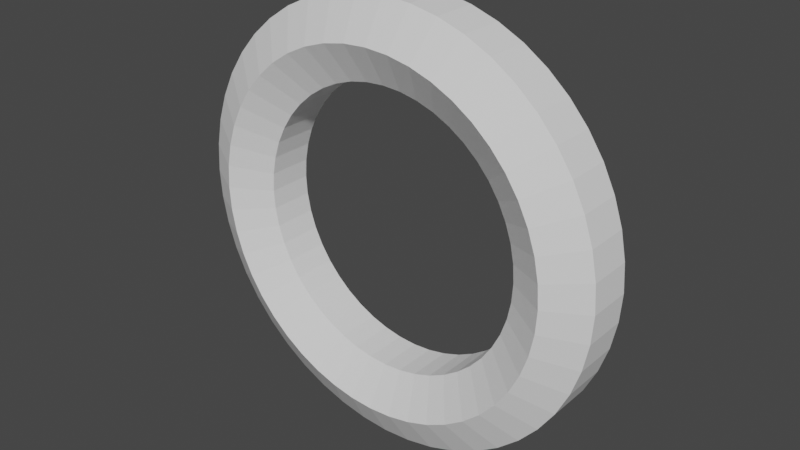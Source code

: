 # Source: TorusV3.blend  (saved by Blender 2.80.75; exported with 4.5.12 LTS)
import bpy
from mathutils import Matrix  # noqa: F401  (used for matrix-valued properties, if any)

bpy.ops.wm.read_factory_settings(use_empty=True)
scene = bpy.context.scene
scene.name = 'Scene'

# ---- collections
col_collection = bpy.data.collections.new('Collection'); scene.collection.children.link(col_collection)

# ---- world
world_world = bpy.data.worlds.new('World'); scene.world = world_world
world_world.use_nodes = True; world_world.node_tree.nodes.clear()
_N = world_world.node_tree.nodes; _L = world_world.node_tree.links
n0 = _N.new('ShaderNodeOutputWorld'); n0.name = 'World Output'; n0.location = (300, 300)
n1 = _N.new('ShaderNodeBackground'); n1.name = 'Background'; n1.location = (10, 300)
n1.inputs[0].default_value = (0.05088, 0.05088, 0.05088, 1.0)
_L.new(n1.outputs[0], n0.inputs[0])
n0.is_active_output = True
world_world.color = (0.05088, 0.05088, 0.05088)
world_world.use_sun_shadow = False
world_world.sun_shadow_jitter_overblur = 0.0

# ---- meshes
me_torus = bpy.data.meshes.new('Torus')
me_torus.from_pydata([(1.217, 0.0, 0.125), (1.0, 0.0, 0.25), (0.7835, 0.0, 0.125), (0.7835, 0.0, -0.125), (1.0, 0.0, -0.25), (1.217, 0.0, -0.125), (1.206, 0.1588, 0.125), (0.9914, 0.1305, 0.25), (0.7768, 0.1023, 0.125), (0.7768, 0.1023, -0.125), (0.9914, 0.1305, -0.25), (1.206, 0.1588, -0.125), (1.175, 0.3149, 0.125), (0.9659, 0.2588, 0.25), (0.7568, 0.2028, 0.125), (0.7568, 0.2028, -0.125), (0.9659, 0.2588, -0.25), (1.175, 0.3149, -0.125), (1.124, 0.4655, 0.125), (0.9239, 0.3827, 0.25), (0.7239, 0.2998, 0.125), (0.7239, 0.2998, -0.125), (0.9239, 0.3827, -0.25), (1.124, 0.4655, -0.125), (1.054, 0.6083, 0.125), (0.866, 0.5, 0.25), (0.6785, 0.3917, 0.125), (0.6785, 0.3917, -0.125), (0.866, 0.5, -0.25), (1.054, 0.6083, -0.125), (0.9651, 0.7406, 0.125), (0.7934, 0.6088, 0.25), (0.6216, 0.477, 0.125), (0.6216, 0.477, -0.125), (0.7934, 0.6088, -0.25), (0.9651, 0.7406, -0.125), (0.8602, 0.8602, 0.125), (0.7071, 0.7071, 0.25), (0.554, 0.554, 0.125), (0.554, 0.554, -0.125), (0.7071, 0.7071, -0.25), (0.8602, 0.8602, -0.125), (0.7406, 0.9651, 0.125), (0.6088, 0.7934, 0.25), (0.477, 0.6216, 0.125), (0.477, 0.6216, -0.125), (0.6088, 0.7934, -0.25), (0.7406, 0.9651, -0.125), (0.6083, 1.054, 0.125), (0.5, 0.866, 0.25), (0.3917, 0.6785, 0.125), (0.3917, 0.6785, -0.125), (0.5, 0.866, -0.25), (0.6083, 1.054, -0.125), (0.4655, 1.124, 0.125), (0.3827, 0.9239, 0.25), (0.2998, 0.7239, 0.125), (0.2998, 0.7239, -0.125), (0.3827, 0.9239, -0.25), (0.4655, 1.124, -0.125), (0.3149, 1.175, 0.125), (0.2588, 0.9659, 0.25), (0.2028, 0.7568, 0.125), (0.2028, 0.7568, -0.125), (0.2588, 0.9659, -0.25), (0.3149, 1.175, -0.125), (0.1588, 1.206, 0.125), (0.1305, 0.9914, 0.25), (0.1023, 0.7768, 0.125), (0.1023, 0.7768, -0.125), (0.1305, 0.9914, -0.25), (0.1588, 1.206, -0.125), (9.184e-08, 1.217, 0.125), (7.55e-08, 1.0, 0.25), (5.915e-08, 0.7835, 0.125), (5.915e-08, 0.7835, -0.125), (7.55e-08, 1.0, -0.25), (9.184e-08, 1.217, -0.125), (-0.1588, 1.206, 0.125), (-0.1305, 0.9914, 0.25), (-0.1023, 0.7768, 0.125), (-0.1023, 0.7768, -0.125), (-0.1305, 0.9914, -0.25), (-0.1588, 1.206, -0.125), (-0.3149, 1.175, 0.125), (-0.2588, 0.9659, 0.25), (-0.2028, 0.7568, 0.125), (-0.2028, 0.7568, -0.125), (-0.2588, 0.9659, -0.25), (-0.3149, 1.175, -0.125), (-0.4655, 1.124, 0.125), (-0.3827, 0.9239, 0.25), (-0.2998, 0.7239, 0.125), (-0.2998, 0.7239, -0.125), (-0.3827, 0.9239, -0.25), (-0.4655, 1.124, -0.125), (-0.6083, 1.054, 0.125), (-0.5, 0.866, 0.25), (-0.3917, 0.6785, 0.125), (-0.3917, 0.6785, -0.125), (-0.5, 0.866, -0.25), (-0.6083, 1.054, -0.125), (-0.7406, 0.9651, 0.125), (-0.6088, 0.7934, 0.25), (-0.477, 0.6216, 0.125), (-0.477, 0.6216, -0.125), (-0.6088, 0.7934, -0.25), (-0.7406, 0.9651, -0.125), (-0.8602, 0.8602, 0.125), (-0.7071, 0.7071, 0.25), (-0.554, 0.554, 0.125), (-0.554, 0.554, -0.125), (-0.7071, 0.7071, -0.25), (-0.8602, 0.8602, -0.125), (-0.9651, 0.7406, 0.125), (-0.7934, 0.6088, 0.25), (-0.6216, 0.477, 0.125), (-0.6216, 0.477, -0.125), (-0.7934, 0.6088, -0.25), (-0.9651, 0.7406, -0.125), (-1.054, 0.6083, 0.125), (-0.866, 0.5, 0.25), (-0.6785, 0.3917, 0.125), (-0.6785, 0.3917, -0.125), (-0.866, 0.5, -0.25), (-1.054, 0.6083, -0.125), (-1.124, 0.4655, 0.125), (-0.9239, 0.3827, 0.25), (-0.7239, 0.2998, 0.125), (-0.7239, 0.2998, -0.125), (-0.9239, 0.3827, -0.25), (-1.124, 0.4655, -0.125), (-1.175, 0.3149, 0.125), (-0.9659, 0.2588, 0.25), (-0.7568, 0.2028, 0.125), (-0.7568, 0.2028, -0.125), (-0.9659, 0.2588, -0.25), (-1.175, 0.3149, -0.125), (-1.206, 0.1588, 0.125), (-0.9914, 0.1305, 0.25), (-0.7768, 0.1023, 0.125), (-0.7768, 0.1023, -0.125), (-0.9914, 0.1305, -0.25), (-1.206, 0.1588, -0.125), (-1.217, 1.064e-07, 0.125), (-1.0, 8.742e-08, 0.25), (-0.7835, 6.85e-08, 0.125), (-0.7835, 6.85e-08, -0.125), (-1.0, 8.742e-08, -0.25), (-1.217, 1.064e-07, -0.125), (-1.206, -0.1588, 0.125), (-0.9914, -0.1305, 0.25), (-0.7768, -0.1023, 0.125), (-0.7768, -0.1023, -0.125), (-0.9914, -0.1305, -0.25), (-1.206, -0.1588, -0.125), (-1.175, -0.3149, 0.125), (-0.9659, -0.2588, 0.25), (-0.7568, -0.2028, 0.125), (-0.7568, -0.2028, -0.125), (-0.9659, -0.2588, -0.25), (-1.175, -0.3149, -0.125), (-1.124, -0.4655, 0.125), (-0.9239, -0.3827, 0.25), (-0.7239, -0.2998, 0.125), (-0.7239, -0.2998, -0.125), (-0.9239, -0.3827, -0.25), (-1.124, -0.4655, -0.125), (-1.054, -0.6083, 0.125), (-0.866, -0.5, 0.25), (-0.6785, -0.3917, 0.125), (-0.6785, -0.3917, -0.125), (-0.866, -0.5, -0.25), (-1.054, -0.6083, -0.125), (-0.9651, -0.7406, 0.125), (-0.7934, -0.6088, 0.25), (-0.6216, -0.477, 0.125), (-0.6216, -0.477, -0.125), (-0.7934, -0.6088, -0.25), (-0.9651, -0.7406, -0.125), (-0.8602, -0.8602, 0.125), (-0.7071, -0.7071, 0.25), (-0.554, -0.554, 0.125), (-0.554, -0.554, -0.125), (-0.7071, -0.7071, -0.25), (-0.8602, -0.8602, -0.125), (-0.7406, -0.9651, 0.125), (-0.6088, -0.7934, 0.25), (-0.477, -0.6216, 0.125), (-0.477, -0.6216, -0.125), (-0.6088, -0.7934, -0.25), (-0.7406, -0.9651, -0.125), (-0.6083, -1.054, 0.125), (-0.5, -0.866, 0.25), (-0.3917, -0.6785, 0.125), (-0.3917, -0.6785, -0.125), (-0.5, -0.866, -0.25), (-0.6083, -1.054, -0.125), (-0.4655, -1.124, 0.125), (-0.3827, -0.9239, 0.25), (-0.2998, -0.7239, 0.125), (-0.2998, -0.7239, -0.125), (-0.3827, -0.9239, -0.25), (-0.4655, -1.124, -0.125), (-0.3149, -1.175, 0.125), (-0.2588, -0.9659, 0.25), (-0.2028, -0.7568, 0.125), (-0.2028, -0.7568, -0.125), (-0.2588, -0.9659, -0.25), (-0.3149, -1.175, -0.125), (-0.1588, -1.206, 0.125), (-0.1305, -0.9914, 0.25), (-0.1023, -0.7768, 0.125), (-0.1023, -0.7768, -0.125), (-0.1305, -0.9914, -0.25), (-0.1588, -1.206, -0.125), (9.184e-08, -1.217, 0.125), (7.55e-08, -1.0, 0.25), (5.915e-08, -0.7835, 0.125), (5.915e-08, -0.7835, -0.125), (7.55e-08, -1.0, -0.25), (9.184e-08, -1.217, -0.125), (0.1588, -1.206, 0.125), (0.1305, -0.9914, 0.25), (0.1023, -0.7768, 0.125), (0.1023, -0.7768, -0.125), (0.1305, -0.9914, -0.25), (0.1588, -1.206, -0.125), (0.3149, -1.175, 0.125), (0.2588, -0.9659, 0.25), (0.2028, -0.7568, 0.125), (0.2028, -0.7568, -0.125), (0.2588, -0.9659, -0.25), (0.3149, -1.175, -0.125), (0.4655, -1.124, 0.125), (0.3827, -0.9239, 0.25), (0.2998, -0.7239, 0.125), (0.2998, -0.7239, -0.125), (0.3827, -0.9239, -0.25), (0.4655, -1.124, -0.125), (0.6083, -1.054, 0.125), (0.5, -0.866, 0.25), (0.3917, -0.6785, 0.125), (0.3917, -0.6785, -0.125), (0.5, -0.866, -0.25), (0.6083, -1.054, -0.125), (0.7406, -0.9651, 0.125), (0.6088, -0.7934, 0.25), (0.477, -0.6216, 0.125), (0.477, -0.6216, -0.125), (0.6088, -0.7934, -0.25), (0.7406, -0.9651, -0.125), (0.8602, -0.8602, 0.125), (0.7071, -0.7071, 0.25), (0.554, -0.554, 0.125), (0.554, -0.554, -0.125), (0.7071, -0.7071, -0.25), (0.8602, -0.8602, -0.125), (0.9651, -0.7406, 0.125), (0.7934, -0.6088, 0.25), (0.6216, -0.477, 0.125), (0.6216, -0.477, -0.125), (0.7934, -0.6088, -0.25), (0.9651, -0.7406, -0.125), (1.054, -0.6083, 0.125), (0.866, -0.5, 0.25), (0.6785, -0.3917, 0.125), (0.6785, -0.3917, -0.125), (0.866, -0.5, -0.25), (1.054, -0.6083, -0.125), (1.124, -0.4655, 0.125), (0.9239, -0.3827, 0.25), (0.7239, -0.2998, 0.125), (0.7239, -0.2998, -0.125), (0.9239, -0.3827, -0.25), (1.124, -0.4655, -0.125), (1.175, -0.3149, 0.125), (0.9659, -0.2588, 0.25), (0.7568, -0.2028, 0.125), (0.7568, -0.2028, -0.125), (0.9659, -0.2588, -0.25), (1.175, -0.3149, -0.125), (1.206, -0.1588, 0.125), (0.9914, -0.1305, 0.25), (0.7768, -0.1023, 0.125), (0.7768, -0.1023, -0.125), (0.9914, -0.1305, -0.25), (1.206, -0.1588, -0.125)], [], [(6, 7, 1, 0), (7, 8, 2, 1), (8, 9, 3, 2), (9, 10, 4, 3), (10, 11, 5, 4), (11, 17, 12, 6), (12, 13, 7, 6), (13, 14, 8, 7), (14, 15, 9, 8), (15, 16, 10, 9), (16, 17, 11, 10), (17, 23, 18, 12), (18, 19, 13, 12), (19, 20, 14, 13), (20, 21, 15, 14), (21, 22, 16, 15), (22, 23, 17, 16), (23, 29, 24, 18), (24, 25, 19, 18), (25, 26, 20, 19), (26, 27, 21, 20), (27, 28, 22, 21), (28, 29, 23, 22), (29, 35, 30, 24), (30, 31, 25, 24), (31, 32, 26, 25), (32, 33, 27, 26), (33, 34, 28, 27), (34, 35, 29, 28), (35, 41, 36, 30), (36, 37, 31, 30), (37, 38, 32, 31), (38, 39, 33, 32), (39, 40, 34, 33), (40, 41, 35, 34), (41, 47, 42, 36), (42, 43, 37, 36), (43, 44, 38, 37), (44, 45, 39, 38), (45, 46, 40, 39), (46, 47, 41, 40), (47, 53, 48, 42), (48, 49, 43, 42), (49, 50, 44, 43), (50, 51, 45, 44), (51, 52, 46, 45), (52, 53, 47, 46), (53, 59, 54, 48), (54, 55, 49, 48), (55, 56, 50, 49), (56, 57, 51, 50), (57, 58, 52, 51), (58, 59, 53, 52), (59, 65, 60, 54), (60, 61, 55, 54), (61, 62, 56, 55), (62, 63, 57, 56), (63, 64, 58, 57), (64, 65, 59, 58), (65, 71, 66, 60), (66, 67, 61, 60), (67, 68, 62, 61), (68, 69, 63, 62), (69, 70, 64, 63), (70, 71, 65, 64), (71, 77, 72, 66), (72, 73, 67, 66), (73, 74, 68, 67), (74, 75, 69, 68), (75, 76, 70, 69), (76, 77, 71, 70), (77, 83, 78, 72), (78, 79, 73, 72), (79, 80, 74, 73), (80, 81, 75, 74), (81, 82, 76, 75), (82, 83, 77, 76), (83, 89, 84, 78), (84, 85, 79, 78), (85, 86, 80, 79), (86, 87, 81, 80), (87, 88, 82, 81), (88, 89, 83, 82), (89, 95, 90, 84), (90, 91, 85, 84), (91, 92, 86, 85), (92, 93, 87, 86), (93, 94, 88, 87), (94, 95, 89, 88), (95, 101, 96, 90), (96, 97, 91, 90), (97, 98, 92, 91), (98, 99, 93, 92), (99, 100, 94, 93), (100, 101, 95, 94), (101, 107, 102, 96), (102, 103, 97, 96), (103, 104, 98, 97), (104, 105, 99, 98), (105, 106, 100, 99), (106, 107, 101, 100), (107, 113, 108, 102), (108, 109, 103, 102), (109, 110, 104, 103), (110, 111, 105, 104), (111, 112, 106, 105), (112, 113, 107, 106), (113, 119, 114, 108), (114, 115, 109, 108), (115, 116, 110, 109), (116, 117, 111, 110), (117, 118, 112, 111), (118, 119, 113, 112), (119, 125, 120, 114), (120, 121, 115, 114), (121, 122, 116, 115), (122, 123, 117, 116), (123, 124, 118, 117), (124, 125, 119, 118), (125, 131, 126, 120), (126, 127, 121, 120), (127, 128, 122, 121), (128, 129, 123, 122), (129, 130, 124, 123), (130, 131, 125, 124), (131, 137, 132, 126), (132, 133, 127, 126), (133, 134, 128, 127), (134, 135, 129, 128), (135, 136, 130, 129), (136, 137, 131, 130), (137, 143, 138, 132), (138, 139, 133, 132), (139, 140, 134, 133), (140, 141, 135, 134), (141, 142, 136, 135), (142, 143, 137, 136), (143, 149, 144, 138), (144, 145, 139, 138), (145, 146, 140, 139), (146, 147, 141, 140), (147, 148, 142, 141), (148, 149, 143, 142), (149, 155, 150, 144), (150, 151, 145, 144), (151, 152, 146, 145), (152, 153, 147, 146), (153, 154, 148, 147), (154, 155, 149, 148), (155, 161, 156, 150), (156, 157, 151, 150), (157, 158, 152, 151), (158, 159, 153, 152), (159, 160, 154, 153), (160, 161, 155, 154), (161, 167, 162, 156), (162, 163, 157, 156), (163, 164, 158, 157), (164, 165, 159, 158), (165, 166, 160, 159), (166, 167, 161, 160), (167, 173, 168, 162), (168, 169, 163, 162), (169, 170, 164, 163), (170, 171, 165, 164), (171, 172, 166, 165), (172, 173, 167, 166), (173, 179, 174, 168), (174, 175, 169, 168), (175, 176, 170, 169), (176, 177, 171, 170), (177, 178, 172, 171), (178, 179, 173, 172), (179, 185, 180, 174), (180, 181, 175, 174), (181, 182, 176, 175), (182, 183, 177, 176), (183, 184, 178, 177), (184, 185, 179, 178), (185, 191, 186, 180), (186, 187, 181, 180), (187, 188, 182, 181), (188, 189, 183, 182), (189, 190, 184, 183), (190, 191, 185, 184), (191, 197, 192, 186), (192, 193, 187, 186), (193, 194, 188, 187), (194, 195, 189, 188), (195, 196, 190, 189), (196, 197, 191, 190), (197, 203, 198, 192), (198, 199, 193, 192), (199, 200, 194, 193), (200, 201, 195, 194), (201, 202, 196, 195), (202, 203, 197, 196), (203, 209, 204, 198), (204, 205, 199, 198), (205, 206, 200, 199), (206, 207, 201, 200), (207, 208, 202, 201), (208, 209, 203, 202), (209, 215, 210, 204), (210, 211, 205, 204), (211, 212, 206, 205), (212, 213, 207, 206), (213, 214, 208, 207), (214, 215, 209, 208), (215, 221, 216, 210), (216, 217, 211, 210), (217, 218, 212, 211), (218, 219, 213, 212), (219, 220, 214, 213), (220, 221, 215, 214), (221, 227, 222, 216), (222, 223, 217, 216), (223, 224, 218, 217), (224, 225, 219, 218), (225, 226, 220, 219), (226, 227, 221, 220), (227, 233, 228, 222), (228, 229, 223, 222), (229, 230, 224, 223), (230, 231, 225, 224), (231, 232, 226, 225), (232, 233, 227, 226), (233, 239, 234, 228), (234, 235, 229, 228), (235, 236, 230, 229), (236, 237, 231, 230), (237, 238, 232, 231), (238, 239, 233, 232), (239, 245, 240, 234), (240, 241, 235, 234), (241, 242, 236, 235), (242, 243, 237, 236), (243, 244, 238, 237), (244, 245, 239, 238), (245, 251, 246, 240), (246, 247, 241, 240), (247, 248, 242, 241), (248, 249, 243, 242), (249, 250, 244, 243), (250, 251, 245, 244), (251, 257, 252, 246), (252, 253, 247, 246), (253, 254, 248, 247), (254, 255, 249, 248), (255, 256, 250, 249), (256, 257, 251, 250), (257, 263, 258, 252), (258, 259, 253, 252), (259, 260, 254, 253), (260, 261, 255, 254), (261, 262, 256, 255), (262, 263, 257, 256), (263, 269, 264, 258), (264, 265, 259, 258), (265, 266, 260, 259), (266, 267, 261, 260), (267, 268, 262, 261), (268, 269, 263, 262), (269, 275, 270, 264), (270, 271, 265, 264), (271, 272, 266, 265), (272, 273, 267, 266), (273, 274, 268, 267), (274, 275, 269, 268), (275, 281, 276, 270), (276, 277, 271, 270), (277, 278, 272, 271), (278, 279, 273, 272), (279, 280, 274, 273), (280, 281, 275, 274), (281, 287, 282, 276), (282, 283, 277, 276), (283, 284, 278, 277), (284, 285, 279, 278), (285, 286, 280, 279), (286, 287, 281, 280), (287, 5, 0, 282), (0, 1, 283, 282), (1, 2, 284, 283), (2, 3, 285, 284), (3, 4, 286, 285), (4, 5, 287, 286), (5, 11, 6, 0)])
_uv = me_torus.uv_layers.new(name='UVMap')
_uv.uv.foreach_set('vector', [0.5208, 0.5833, 0.5208, 0.75, 0.5, 0.75, 0.5, 0.5833, 0.5208, 0.75, 0.5208, 0.9167, 0.5, 0.9167, 0.5, 0.75, 0.5208, 0.9167, 0.5208, 0.08333, 0.5, 0.08333, 0.5, 0.9167, 0.5208, 0.08333, 0.5208, 0.25, 0.5, 0.25, 0.5, 0.08333, 0.5208, 0.25, 0.5208, 0.4167, 0.5, 0.4167, 0.5, 0.25, 0.5208, 0.4167, 0.5417, 0.4167, 0.5417, 0.5833, 0.5208, 0.5833, 0.5417, 0.5833, 0.5417, 0.75, 0.5208, 0.75, 0.5208, 0.5833, 0.5417, 0.75, 0.5417, 0.9167, 0.5208, 0.9167, 0.5208, 0.75, 0.5417, 0.9167, 0.5417, 0.08333, 0.5208, 0.08333, 0.5208, 0.9167, 0.5417, 0.08333, 0.5417, 0.25, 0.5208, 0.25, 0.5208, 0.08333, 0.5417, 0.25, 0.5417, 0.4167, 0.5208, 0.4167, 0.5208, 0.25, 0.5417, 0.4167, 0.5625, 0.4167, 0.5625, 0.5833, 0.5417, 0.5833, 0.5625, 0.5833, 0.5625, 0.75, 0.5417, 0.75, 0.5417, 0.5833, 0.5625, 0.75, 0.5625, 0.9167, 0.5417, 0.9167, 0.5417, 0.75, 0.5625, 0.9167, 0.5625, 0.08333, 0.5417, 0.08333, 0.5417, 0.9167, 0.5625, 0.08333, 0.5625, 0.25, 0.5417, 0.25, 0.5417, 0.08333, 0.5625, 0.25, 0.5625, 0.4167, 0.5417, 0.4167, 0.5417, 0.25, 0.5625, 0.4167, 0.5833, 0.4167, 0.5833, 0.5833, 0.5625, 0.5833, 0.5833, 0.5833, 0.5833, 0.75, 0.5625, 0.75, 0.5625, 0.5833, 0.5833, 0.75, 0.5833, 0.9167, 0.5625, 0.9167, 0.5625, 0.75, 0.5833, 0.9167, 0.5833, 0.08333, 0.5625, 0.08333, 0.5625, 0.9167, 0.5833, 0.08333, 0.5833, 0.25, 0.5625, 0.25, 0.5625, 0.08333, 0.5833, 0.25, 0.5833, 0.4167, 0.5625, 0.4167, 0.5625, 0.25, 0.5833, 0.4167, 0.6042, 0.4167, 0.6042, 0.5833, 0.5833, 0.5833, 0.6042, 0.5833, 0.6042, 0.75, 0.5833, 0.75, 0.5833, 0.5833, 0.6042, 0.75, 0.6042, 0.9167, 0.5833, 0.9167, 0.5833, 0.75, 0.6042, 0.9167, 0.6042, 0.08333, 0.5833, 0.08333, 0.5833, 0.9167, 0.6042, 0.08333, 0.6042, 0.25, 0.5833, 0.25, 0.5833, 0.08333, 0.6042, 0.25, 0.6042, 0.4167, 0.5833, 0.4167, 0.5833, 0.25, 0.6042, 0.4167, 0.625, 0.4167, 0.625, 0.5833, 0.6042, 0.5833, 0.625, 0.5833, 0.625, 0.75, 0.6042, 0.75, 0.6042, 0.5833, 0.625, 0.75, 0.625, 0.9167, 0.6042, 0.9167, 0.6042, 0.75, 0.625, 0.9167, 0.625, 0.08333, 0.6042, 0.08333, 0.6042, 0.9167, 0.625, 0.08333, 0.625, 0.25, 0.6042, 0.25, 0.6042, 0.08333, 0.625, 0.25, 0.625, 0.4167, 0.6042, 0.4167, 0.6042, 0.25, 0.625, 0.4167, 0.6458, 0.4167, 0.6458, 0.5833, 0.625, 0.5833, 0.6458, 0.5833, 0.6458, 0.75, 0.625, 0.75, 0.625, 0.5833, 0.6458, 0.75, 0.6458, 0.9167, 0.625, 0.9167, 0.625, 0.75, 0.6458, 0.9167, 0.6458, 0.08333, 0.625, 0.08333, 0.625, 0.9167, 0.6458, 0.08333, 0.6458, 0.25, 0.625, 0.25, 0.625, 0.08333, 0.6458, 0.25, 0.6458, 0.4167, 0.625, 0.4167, 0.625, 0.25, 0.6458, 0.4167, 0.6667, 0.4167, 0.6667, 0.5833, 0.6458, 0.5833, 0.6667, 0.5833, 0.6667, 0.75, 0.6458, 0.75, 0.6458, 0.5833, 0.6667, 0.75, 0.6667, 0.9167, 0.6458, 0.9167, 0.6458, 0.75, 0.6667, 0.9167, 0.6667, 0.08333, 0.6458, 0.08333, 0.6458, 0.9167, 0.6667, 0.08333, 0.6667, 0.25, 0.6458, 0.25, 0.6458, 0.08333, 0.6667, 0.25, 0.6667, 0.4167, 0.6458, 0.4167, 0.6458, 0.25, 0.6667, 0.4167, 0.6875, 0.4167, 0.6875, 0.5833, 0.6667, 0.5833, 0.6875, 0.5833, 0.6875, 0.75, 0.6667, 0.75, 0.6667, 0.5833, 0.6875, 0.75, 0.6875, 0.9167, 0.6667, 0.9167, 0.6667, 0.75, 0.6875, 0.9167, 0.6875, 0.08333, 0.6667, 0.08333, 0.6667, 0.9167, 0.6875, 0.08333, 0.6875, 0.25, 0.6667, 0.25, 0.6667, 0.08333, 0.6875, 0.25, 0.6875, 0.4167, 0.6667, 0.4167, 0.6667, 0.25, 0.6875, 0.4167, 0.7083, 0.4167, 0.7083, 0.5833, 0.6875, 0.5833, 0.7083, 0.5833, 0.7083, 0.75, 0.6875, 0.75, 0.6875, 0.5833, 0.7083, 0.75, 0.7083, 0.9167, 0.6875, 0.9167, 0.6875, 0.75, 0.7083, 0.9167, 0.7083, 0.08333, 0.6875, 0.08333, 0.6875, 0.9167, 0.7083, 0.08333, 0.7083, 0.25, 0.6875, 0.25, 0.6875, 0.08333, 0.7083, 0.25, 0.7083, 0.4167, 0.6875, 0.4167, 0.6875, 0.25, 0.7083, 0.4167, 0.7292, 0.4167, 0.7292, 0.5833, 0.7083, 0.5833, 0.7292, 0.5833, 0.7292, 0.75, 0.7083, 0.75, 0.7083, 0.5833, 0.7292, 0.75, 0.7292, 0.9167, 0.7083, 0.9167, 0.7083, 0.75, 0.7292, 0.9167, 0.7292, 0.08333, 0.7083, 0.08333, 0.7083, 0.9167, 0.7292, 0.08333, 0.7292, 0.25, 0.7083, 0.25, 0.7083, 0.08333, 0.7292, 0.25, 0.7292, 0.4167, 0.7083, 0.4167, 0.7083, 0.25, 0.7292, 0.4167, 0.75, 0.4167, 0.75, 0.5833, 0.7292, 0.5833, 0.75, 0.5833, 0.75, 0.75, 0.7292, 0.75, 0.7292, 0.5833, 0.75, 0.75, 0.75, 0.9167, 0.7292, 0.9167, 0.7292, 0.75, 0.75, 0.9167, 0.75, 0.08333, 0.7292, 0.08333, 0.7292, 0.9167, 0.75, 0.08333, 0.75, 0.25, 0.7292, 0.25, 0.7292, 0.08333, 0.75, 0.25, 0.75, 0.4167, 0.7292, 0.4167, 0.7292, 0.25, 0.75, 0.4167, 0.7708, 0.4167, 0.7708, 0.5833, 0.75, 0.5833, 0.7708, 0.5833, 0.7708, 0.75, 0.75, 0.75, 0.75, 0.5833, 0.7708, 0.75, 0.7708, 0.9167, 0.75, 0.9167, 0.75, 0.75, 0.7708, 0.9167, 0.7708, 0.08333, 0.75, 0.08333, 0.75, 0.9167, 0.7708, 0.08333, 0.7708, 0.25, 0.75, 0.25, 0.75, 0.08333, 0.7708, 0.25, 0.7708, 0.4167, 0.75, 0.4167, 0.75, 0.25, 0.7708, 0.4167, 0.7917, 0.4167, 0.7917, 0.5833, 0.7708, 0.5833, 0.7917, 0.5833, 0.7917, 0.75, 0.7708, 0.75, 0.7708, 0.5833, 0.7917, 0.75, 0.7917, 0.9167, 0.7708, 0.9167, 0.7708, 0.75, 0.7917, 0.9167, 0.7917, 0.08333, 0.7708, 0.08333, 0.7708, 0.9167, 0.7917, 0.08333, 0.7917, 0.25, 0.7708, 0.25, 0.7708, 0.08333, 0.7917, 0.25, 0.7917, 0.4167, 0.7708, 0.4167, 0.7708, 0.25, 0.7917, 0.4167, 0.8125, 0.4167, 0.8125, 0.5833, 0.7917, 0.5833, 0.8125, 0.5833, 0.8125, 0.75, 0.7917, 0.75, 0.7917, 0.5833, 0.8125, 0.75, 0.8125, 0.9167, 0.7917, 0.9167, 0.7917, 0.75, 0.8125, 0.9167, 0.8125, 0.08333, 0.7917, 0.08333, 0.7917, 0.9167, 0.8125, 0.08333, 0.8125, 0.25, 0.7917, 0.25, 0.7917, 0.08333, 0.8125, 0.25, 0.8125, 0.4167, 0.7917, 0.4167, 0.7917, 0.25, 0.8125, 0.4167, 0.8333, 0.4167, 0.8333, 0.5833, 0.8125, 0.5833, 0.8333, 0.5833, 0.8333, 0.75, 0.8125, 0.75, 0.8125, 0.5833, 0.8333, 0.75, 0.8333, 0.9167, 0.8125, 0.9167, 0.8125, 0.75, 0.8333, 0.9167, 0.8333, 0.08333, 0.8125, 0.08333, 0.8125, 0.9167, 0.8333, 0.08333, 0.8333, 0.25, 0.8125, 0.25, 0.8125, 0.08333, 0.8333, 0.25, 0.8333, 0.4167, 0.8125, 0.4167, 0.8125, 0.25, 0.8333, 0.4167, 0.8542, 0.4167, 0.8542, 0.5833, 0.8333, 0.5833, 0.8542, 0.5833, 0.8542, 0.75, 0.8333, 0.75, 0.8333, 0.5833, 0.8542, 0.75, 0.8542, 0.9167, 0.8333, 0.9167, 0.8333, 0.75, 0.8542, 0.9167, 0.8542, 0.08333, 0.8333, 0.08333, 0.8333, 0.9167, 0.8542, 0.08333, 0.8542, 0.25, 0.8333, 0.25, 0.8333, 0.08333, 0.8542, 0.25, 0.8542, 0.4167, 0.8333, 0.4167, 0.8333, 0.25, 0.8542, 0.4167, 0.875, 0.4167, 0.875, 0.5833, 0.8542, 0.5833, 0.875, 0.5833, 0.875, 0.75, 0.8542, 0.75, 0.8542, 0.5833, 0.875, 0.75, 0.875, 0.9167, 0.8542, 0.9167, 0.8542, 0.75, 0.875, 0.9167, 0.875, 0.08333, 0.8542, 0.08333, 0.8542, 0.9167, 0.875, 0.08333, 0.875, 0.25, 0.8542, 0.25, 0.8542, 0.08333, 0.875, 0.25, 0.875, 0.4167, 0.8542, 0.4167, 0.8542, 0.25, 0.875, 0.4167, 0.8958, 0.4167, 0.8958, 0.5833, 0.875, 0.5833, 0.8958, 0.5833, 0.8958, 0.75, 0.875, 0.75, 0.875, 0.5833, 0.8958, 0.75, 0.8958, 0.9167, 0.875, 0.9167, 0.875, 0.75, 0.8958, 0.9167, 0.8958, 0.08333, 0.875, 0.08333, 0.875, 0.9167, 0.8958, 0.08333, 0.8958, 0.25, 0.875, 0.25, 0.875, 0.08333, 0.8958, 0.25, 0.8958, 0.4167, 0.875, 0.4167, 0.875, 0.25, 0.8958, 0.4167, 0.9167, 0.4167, 0.9167, 0.5833, 0.8958, 0.5833, 0.9167, 0.5833, 0.9167, 0.75, 0.8958, 0.75, 0.8958, 0.5833, 0.9167, 0.75, 0.9167, 0.9167, 0.8958, 0.9167, 0.8958, 0.75, 0.9167, 0.9167, 0.9167, 0.08333, 0.8958, 0.08333, 0.8958, 0.9167, 0.9167, 0.08333, 0.9167, 0.25, 0.8958, 0.25, 0.8958, 0.08333, 0.9167, 0.25, 0.9167, 0.4167, 0.8958, 0.4167, 0.8958, 0.25, 0.9167, 0.4167, 0.9375, 0.4167, 0.9375, 0.5833, 0.9167, 0.5833, 0.9375, 0.5833, 0.9375, 0.75, 0.9167, 0.75, 0.9167, 0.5833, 0.9375, 0.75, 0.9375, 0.9167, 0.9167, 0.9167, 0.9167, 0.75, 0.9375, 0.9167, 0.9375, 0.08333, 0.9167, 0.08333, 0.9167, 0.9167, 0.9375, 0.08333, 0.9375, 0.25, 0.9167, 0.25, 0.9167, 0.08333, 0.9375, 0.25, 0.9375, 0.4167, 0.9167, 0.4167, 0.9167, 0.25, 0.9375, 0.4167, 0.9583, 0.4167, 0.9583, 0.5833, 0.9375, 0.5833, 0.9583, 0.5833, 0.9583, 0.75, 0.9375, 0.75, 0.9375, 0.5833, 0.9583, 0.75, 0.9583, 0.9167, 0.9375, 0.9167, 0.9375, 0.75, 0.9583, 0.9167, 0.9583, 0.08333, 0.9375, 0.08333, 0.9375, 0.9167, 0.9583, 0.08333, 0.9583, 0.25, 0.9375, 0.25, 0.9375, 0.08333, 0.9583, 0.25, 0.9583, 0.4167, 0.9375, 0.4167, 0.9375, 0.25, 0.9583, 0.4167, 0.9792, 0.4167, 0.9792, 0.5833, 0.9583, 0.5833, 0.9792, 0.5833, 0.9792, 0.75, 0.9583, 0.75, 0.9583, 0.5833, 0.9792, 0.75, 0.9792, 0.9167, 0.9583, 0.9167, 0.9583, 0.75, 0.9792, 0.9167, 0.9792, 0.08333, 0.9583, 0.08333, 0.9583, 0.9167, 0.9792, 0.08333, 0.9792, 0.25, 0.9583, 0.25, 0.9583, 0.08333, 0.9792, 0.25, 0.9792, 0.4167, 0.9583, 0.4167, 0.9583, 0.25, 0.9792, 0.4167, 1.0, 0.4167, 1.0, 0.5833, 0.9792, 0.5833, 1.0, 0.5833, 1.0, 0.75, 0.9792, 0.75, 0.9792, 0.5833, 1.0, 0.75, 1.0, 0.9167, 0.9792, 0.9167, 0.9792, 0.75, 1.0, 0.9167, 1.0, 0.08333, 0.9792, 0.08333, 0.9792, 0.9167, 1.0, 0.08333, 1.0, 0.25, 0.9792, 0.25, 0.9792, 0.08333, 1.0, 0.25, 1.0, 0.4167, 0.9792, 0.4167, 0.9792, 0.25, 8.882e-16, 0.4167, 0.02083, 0.4167, 0.02083, 0.5833, 8.882e-16, 0.5833, 0.02083, 0.5833, 0.02083, 0.75, 8.882e-16, 0.75, 8.882e-16, 0.5833, 0.02083, 0.75, 0.02083, 0.9167, 8.882e-16, 0.9167, 8.882e-16, 0.75, 0.02083, 0.9167, 0.02083, 0.08333, 8.882e-16, 0.08333, 8.882e-16, 0.9167, 0.02083, 0.08333, 0.02083, 0.25, 8.882e-16, 0.25, 8.882e-16, 0.08333, 0.02083, 0.25, 0.02083, 0.4167, 8.882e-16, 0.4167, 8.882e-16, 0.25, 0.02083, 0.4167, 0.04167, 0.4167, 0.04167, 0.5833, 0.02083, 0.5833, 0.04167, 0.5833, 0.04167, 0.75, 0.02083, 0.75, 0.02083, 0.5833, 0.04167, 0.75, 0.04167, 0.9167, 0.02083, 0.9167, 0.02083, 0.75, 0.04167, 0.9167, 0.04167, 0.08333, 0.02083, 0.08333, 0.02083, 0.9167, 0.04167, 0.08333, 0.04167, 0.25, 0.02083, 0.25, 0.02083, 0.08333, 0.04167, 0.25, 0.04167, 0.4167, 0.02083, 0.4167, 0.02083, 0.25, 0.04167, 0.4167, 0.0625, 0.4167, 0.0625, 0.5833, 0.04167, 0.5833, 0.0625, 0.5833, 0.0625, 0.75, 0.04167, 0.75, 0.04167, 0.5833, 0.0625, 0.75, 0.0625, 0.9167, 0.04167, 0.9167, 0.04167, 0.75, 0.0625, 0.9167, 0.0625, 0.08333, 0.04167, 0.08333, 0.04167, 0.9167, 0.0625, 0.08333, 0.0625, 0.25, 0.04167, 0.25, 0.04167, 0.08333, 0.0625, 0.25, 0.0625, 0.4167, 0.04167, 0.4167, 0.04167, 0.25, 0.0625, 0.4167, 0.08333, 0.4167, 0.08333, 0.5833, 0.0625, 0.5833, 0.08333, 0.5833, 0.08333, 0.75, 0.0625, 0.75, 0.0625, 0.5833, 0.08333, 0.75, 0.08333, 0.9167, 0.0625, 0.9167, 0.0625, 0.75, 0.08333, 0.9167, 0.08333, 0.08333, 0.0625, 0.08333, 0.0625, 0.9167, 0.08333, 0.08333, 0.08333, 0.25, 0.0625, 0.25, 0.0625, 0.08333, 0.08333, 0.25, 0.08333, 0.4167, 0.0625, 0.4167, 0.0625, 0.25, 0.08333, 0.4167, 0.1042, 0.4167, 0.1042, 0.5833, 0.08333, 0.5833, 0.1042, 0.5833, 0.1042, 0.75, 0.08333, 0.75, 0.08333, 0.5833, 0.1042, 0.75, 0.1042, 0.9167, 0.08333, 0.9167, 0.08333, 0.75, 0.1042, 0.9167, 0.1042, 0.08333, 0.08333, 0.08333, 0.08333, 0.9167, 0.1042, 0.08333, 0.1042, 0.25, 0.08333, 0.25, 0.08333, 0.08333, 0.1042, 0.25, 0.1042, 0.4167, 0.08333, 0.4167, 0.08333, 0.25, 0.1042, 0.4167, 0.125, 0.4167, 0.125, 0.5833, 0.1042, 0.5833, 0.125, 0.5833, 0.125, 0.75, 0.1042, 0.75, 0.1042, 0.5833, 0.125, 0.75, 0.125, 0.9167, 0.1042, 0.9167, 0.1042, 0.75, 0.125, 0.9167, 0.125, 0.08333, 0.1042, 0.08333, 0.1042, 0.9167, 0.125, 0.08333, 0.125, 0.25, 0.1042, 0.25, 0.1042, 0.08333, 0.125, 0.25, 0.125, 0.4167, 0.1042, 0.4167, 0.1042, 0.25, 0.125, 0.4167, 0.1458, 0.4167, 0.1458, 0.5833, 0.125, 0.5833, 0.1458, 0.5833, 0.1458, 0.75, 0.125, 0.75, 0.125, 0.5833, 0.1458, 0.75, 0.1458, 0.9167, 0.125, 0.9167, 0.125, 0.75, 0.1458, 0.9167, 0.1458, 0.08333, 0.125, 0.08333, 0.125, 0.9167, 0.1458, 0.08333, 0.1458, 0.25, 0.125, 0.25, 0.125, 0.08333, 0.1458, 0.25, 0.1458, 0.4167, 0.125, 0.4167, 0.125, 0.25, 0.1458, 0.4167, 0.1667, 0.4167, 0.1667, 0.5833, 0.1458, 0.5833, 0.1667, 0.5833, 0.1667, 0.75, 0.1458, 0.75, 0.1458, 0.5833, 0.1667, 0.75, 0.1667, 0.9167, 0.1458, 0.9167, 0.1458, 0.75, 0.1667, 0.9167, 0.1667, 0.08333, 0.1458, 0.08333, 0.1458, 0.9167, 0.1667, 0.08333, 0.1667, 0.25, 0.1458, 0.25, 0.1458, 0.08333, 0.1667, 0.25, 0.1667, 0.4167, 0.1458, 0.4167, 0.1458, 0.25, 0.1667, 0.4167, 0.1875, 0.4167, 0.1875, 0.5833, 0.1667, 0.5833, 0.1875, 0.5833, 0.1875, 0.75, 0.1667, 0.75, 0.1667, 0.5833, 0.1875, 0.75, 0.1875, 0.9167, 0.1667, 0.9167, 0.1667, 0.75, 0.1875, 0.9167, 0.1875, 0.08333, 0.1667, 0.08333, 0.1667, 0.9167, 0.1875, 0.08333, 0.1875, 0.25, 0.1667, 0.25, 0.1667, 0.08333, 0.1875, 0.25, 0.1875, 0.4167, 0.1667, 0.4167, 0.1667, 0.25, 0.1875, 0.4167, 0.2083, 0.4167, 0.2083, 0.5833, 0.1875, 0.5833, 0.2083, 0.5833, 0.2083, 0.75, 0.1875, 0.75, 0.1875, 0.5833, 0.2083, 0.75, 0.2083, 0.9167, 0.1875, 0.9167, 0.1875, 0.75, 0.2083, 0.9167, 0.2083, 0.08333, 0.1875, 0.08333, 0.1875, 0.9167, 0.2083, 0.08333, 0.2083, 0.25, 0.1875, 0.25, 0.1875, 0.08333, 0.2083, 0.25, 0.2083, 0.4167, 0.1875, 0.4167, 0.1875, 0.25, 0.2083, 0.4167, 0.2292, 0.4167, 0.2292, 0.5833, 0.2083, 0.5833, 0.2292, 0.5833, 0.2292, 0.75, 0.2083, 0.75, 0.2083, 0.5833, 0.2292, 0.75, 0.2292, 0.9167, 0.2083, 0.9167, 0.2083, 0.75, 0.2292, 0.9167, 0.2292, 0.08333, 0.2083, 0.08333, 0.2083, 0.9167, 0.2292, 0.08333, 0.2292, 0.25, 0.2083, 0.25, 0.2083, 0.08333, 0.2292, 0.25, 0.2292, 0.4167, 0.2083, 0.4167, 0.2083, 0.25, 0.2292, 0.4167, 0.25, 0.4167, 0.25, 0.5833, 0.2292, 0.5833, 0.25, 0.5833, 0.25, 0.75, 0.2292, 0.75, 0.2292, 0.5833, 0.25, 0.75, 0.25, 0.9167, 0.2292, 0.9167, 0.2292, 0.75, 0.25, 0.9167, 0.25, 0.08333, 0.2292, 0.08333, 0.2292, 0.9167, 0.25, 0.08333, 0.25, 0.25, 0.2292, 0.25, 0.2292, 0.08333, 0.25, 0.25, 0.25, 0.4167, 0.2292, 0.4167, 0.2292, 0.25, 0.25, 0.4167, 0.2708, 0.4167, 0.2708, 0.5833, 0.25, 0.5833, 0.2708, 0.5833, 0.2708, 0.75, 0.25, 0.75, 0.25, 0.5833, 0.2708, 0.75, 0.2708, 0.9167, 0.25, 0.9167, 0.25, 0.75, 0.2708, 0.9167, 0.2708, 0.08333, 0.25, 0.08333, 0.25, 0.9167, 0.2708, 0.08333, 0.2708, 0.25, 0.25, 0.25, 0.25, 0.08333, 0.2708, 0.25, 0.2708, 0.4167, 0.25, 0.4167, 0.25, 0.25, 0.2708, 0.4167, 0.2917, 0.4167, 0.2917, 0.5833, 0.2708, 0.5833, 0.2917, 0.5833, 0.2917, 0.75, 0.2708, 0.75, 0.2708, 0.5833, 0.2917, 0.75, 0.2917, 0.9167, 0.2708, 0.9167, 0.2708, 0.75, 0.2917, 0.9167, 0.2917, 0.08333, 0.2708, 0.08333, 0.2708, 0.9167, 0.2917, 0.08333, 0.2917, 0.25, 0.2708, 0.25, 0.2708, 0.08333, 0.2917, 0.25, 0.2917, 0.4167, 0.2708, 0.4167, 0.2708, 0.25, 0.2917, 0.4167, 0.3125, 0.4167, 0.3125, 0.5833, 0.2917, 0.5833, 0.3125, 0.5833, 0.3125, 0.75, 0.2917, 0.75, 0.2917, 0.5833, 0.3125, 0.75, 0.3125, 0.9167, 0.2917, 0.9167, 0.2917, 0.75, 0.3125, 0.9167, 0.3125, 0.08333, 0.2917, 0.08333, 0.2917, 0.9167, 0.3125, 0.08333, 0.3125, 0.25, 0.2917, 0.25, 0.2917, 0.08333, 0.3125, 0.25, 0.3125, 0.4167, 0.2917, 0.4167, 0.2917, 0.25, 0.3125, 0.4167, 0.3333, 0.4167, 0.3333, 0.5833, 0.3125, 0.5833, 0.3333, 0.5833, 0.3333, 0.75, 0.3125, 0.75, 0.3125, 0.5833, 0.3333, 0.75, 0.3333, 0.9167, 0.3125, 0.9167, 0.3125, 0.75, 0.3333, 0.9167, 0.3333, 0.08333, 0.3125, 0.08333, 0.3125, 0.9167, 0.3333, 0.08333, 0.3333, 0.25, 0.3125, 0.25, 0.3125, 0.08333, 0.3333, 0.25, 0.3333, 0.4167, 0.3125, 0.4167, 0.3125, 0.25, 0.3333, 0.4167, 0.3542, 0.4167, 0.3542, 0.5833, 0.3333, 0.5833, 0.3542, 0.5833, 0.3542, 0.75, 0.3333, 0.75, 0.3333, 0.5833, 0.3542, 0.75, 0.3542, 0.9167, 0.3333, 0.9167, 0.3333, 0.75, 0.3542, 0.9167, 0.3542, 0.08333, 0.3333, 0.08333, 0.3333, 0.9167, 0.3542, 0.08333, 0.3542, 0.25, 0.3333, 0.25, 0.3333, 0.08333, 0.3542, 0.25, 0.3542, 0.4167, 0.3333, 0.4167, 0.3333, 0.25, 0.3542, 0.4167, 0.375, 0.4167, 0.375, 0.5833, 0.3542, 0.5833, 0.375, 0.5833, 0.375, 0.75, 0.3542, 0.75, 0.3542, 0.5833, 0.375, 0.75, 0.375, 0.9167, 0.3542, 0.9167, 0.3542, 0.75, 0.375, 0.9167, 0.375, 0.08333, 0.3542, 0.08333, 0.3542, 0.9167, 0.375, 0.08333, 0.375, 0.25, 0.3542, 0.25, 0.3542, 0.08333, 0.375, 0.25, 0.375, 0.4167, 0.3542, 0.4167, 0.3542, 0.25, 0.375, 0.4167, 0.3958, 0.4167, 0.3958, 0.5833, 0.375, 0.5833, 0.3958, 0.5833, 0.3958, 0.75, 0.375, 0.75, 0.375, 0.5833, 0.3958, 0.75, 0.3958, 0.9167, 0.375, 0.9167, 0.375, 0.75, 0.3958, 0.9167, 0.3958, 0.08333, 0.375, 0.08333, 0.375, 0.9167, 0.3958, 0.08333, 0.3958, 0.25, 0.375, 0.25, 0.375, 0.08333, 0.3958, 0.25, 0.3958, 0.4167, 0.375, 0.4167, 0.375, 0.25, 0.3958, 0.4167, 0.4167, 0.4167, 0.4167, 0.5833, 0.3958, 0.5833, 0.4167, 0.5833, 0.4167, 0.75, 0.3958, 0.75, 0.3958, 0.5833, 0.4167, 0.75, 0.4167, 0.9167, 0.3958, 0.9167, 0.3958, 0.75, 0.4167, 0.9167, 0.4167, 0.08333, 0.3958, 0.08333, 0.3958, 0.9167, 0.4167, 0.08333, 0.4167, 0.25, 0.3958, 0.25, 0.3958, 0.08333, 0.4167, 0.25, 0.4167, 0.4167, 0.3958, 0.4167, 0.3958, 0.25, 0.4167, 0.4167, 0.4375, 0.4167, 0.4375, 0.5833, 0.4167, 0.5833, 0.4375, 0.5833, 0.4375, 0.75, 0.4167, 0.75, 0.4167, 0.5833, 0.4375, 0.75, 0.4375, 0.9167, 0.4167, 0.9167, 0.4167, 0.75, 0.4375, 0.9167, 0.4375, 0.08333, 0.4167, 0.08333, 0.4167, 0.9167, 0.4375, 0.08333, 0.4375, 0.25, 0.4167, 0.25, 0.4167, 0.08333, 0.4375, 0.25, 0.4375, 0.4167, 0.4167, 0.4167, 0.4167, 0.25, 0.4375, 0.4167, 0.4583, 0.4167, 0.4583, 0.5833, 0.4375, 0.5833, 0.4583, 0.5833, 0.4583, 0.75, 0.4375, 0.75, 0.4375, 0.5833, 0.4583, 0.75, 0.4583, 0.9167, 0.4375, 0.9167, 0.4375, 0.75, 0.4583, 0.9167, 0.4583, 0.08333, 0.4375, 0.08333, 0.4375, 0.9167, 0.4583, 0.08333, 0.4583, 0.25, 0.4375, 0.25, 0.4375, 0.08333, 0.4583, 0.25, 0.4583, 0.4167, 0.4375, 0.4167, 0.4375, 0.25, 0.4583, 0.4167, 0.4792, 0.4167, 0.4792, 0.5833, 0.4583, 0.5833, 0.4792, 0.5833, 0.4792, 0.75, 0.4583, 0.75, 0.4583, 0.5833, 0.4792, 0.75, 0.4792, 0.9167, 0.4583, 0.9167, 0.4583, 0.75, 0.4792, 0.9167, 0.4792, 0.08333, 0.4583, 0.08333, 0.4583, 0.9167, 0.4792, 0.08333, 0.4792, 0.25, 0.4583, 0.25, 0.4583, 0.08333, 0.4792, 0.25, 0.4792, 0.4167, 0.4583, 0.4167, 0.4583, 0.25, 0.4792, 0.4167, 0.5, 0.4167, 0.5, 0.5833, 0.4792, 0.5833, 0.5, 0.5833, 0.5, 0.75, 0.4792, 0.75, 0.4792, 0.5833, 0.5, 0.75, 0.5, 0.9167, 0.4792, 0.9167, 0.4792, 0.75, 0.5, 0.9167, 0.5, 0.08333, 0.4792, 0.08333, 0.4792, 0.9167, 0.5, 0.08333, 0.5, 0.25, 0.4792, 0.25, 0.4792, 0.08333, 0.5, 0.25, 0.5, 0.4167, 0.4792, 0.4167, 0.4792, 0.25, 0.5, 0.4167, 0.5208, 0.4167, 0.5208, 0.5833, 0.5, 0.5833])
me_torus.use_remesh_preserve_volume = False
me_torus.use_remesh_preserve_attributes = False
me_torus.use_mirror_vertex_groups = False
me_torus.update()

# ---- objects
ob_torus = bpy.data.objects.new('Torus', me_torus)

# ---- transforms, parenting, visibility, modifiers, constraints
ob_torus.location = (0.0, 0.0, 0.0)
ob_torus.rotation_euler = (1.571, 0.0, 0.0)
ob_torus.lineart.crease_threshold = 0.0

# ---- collection membership
col_collection.objects.link(ob_torus)

# ---- scene / render settings (as saved in the file)
scene.frame_start = 1; scene.frame_end = 250; scene.frame_set(1)
scene.render.engine = 'BLENDER_EEVEE_NEXT'
scene.cycles.use_denoising = False
scene.cycles.samples = 128
scene.cycles.sampling_pattern = 'TABULATED_SOBOL'
scene.cycles.use_adaptive_sampling = False
scene.cycles.use_light_tree = False
scene.view_settings.view_transform = 'Filmic'
bpy.context.view_layer.update()

# ---- added for rendering (the .blend has no active camera and no usable light): camera, sun
cam_auto = bpy.data.cameras.new('AutoCamera')
cam_auto.lens = 50.0
cam_auto.sensor_width = 36.0
cam_auto.clip_end = 1000.0
ob_auto_camera = bpy.data.objects.new('AutoCamera', cam_auto)
scene.collection.objects.link(ob_auto_camera)
ob_auto_camera.location = (3.21695, -3.86034, 2.57356)
ob_auto_camera.rotation_euler = (1.09748, -7.21219e-08, 0.694738)
scene.camera = ob_auto_camera
light_auto_sun = bpy.data.lights.new('AutoSun', 'SUN')
light_auto_sun.energy = 3.0
light_auto_sun.angle = 0.0523599
ob_auto_sun = bpy.data.objects.new('AutoSun', light_auto_sun)
scene.collection.objects.link(ob_auto_sun)
ob_auto_sun.rotation_euler = (0.872665, 0.174533, 0.523599)
bpy.context.view_layer.update()
